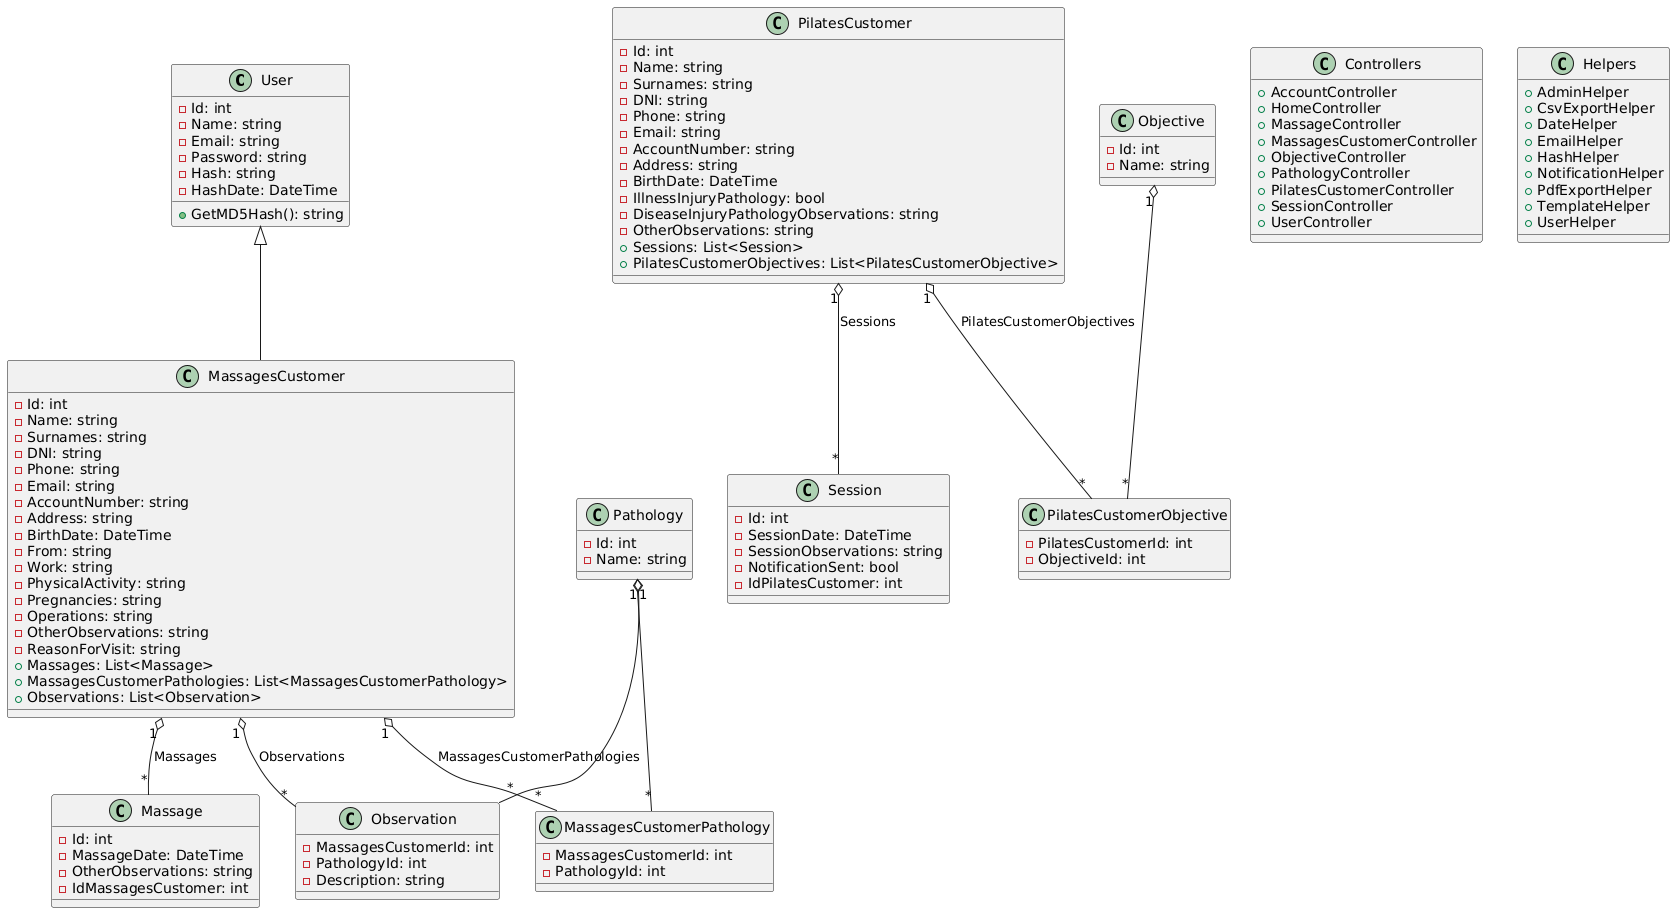

The diagram above was rendered by PlantUML. Its source (embedded in the PNG):
@startuml
' Clases principales
class User {
  - Id: int
  - Name: string
  - Email: string
  - Password: string
  - Hash: string
  - HashDate: DateTime
  + GetMD5Hash(): string
}

class MassagesCustomer {
  - Id: int
  - Name: string
  - Surnames: string
  - DNI: string
  - Phone: string
  - Email: string
  - AccountNumber: string
  - Address: string
  - BirthDate: DateTime
  - From: string
  - Work: string
  - PhysicalActivity: string
  - Pregnancies: string
  - Operations: string
  - OtherObservations: string
  - ReasonForVisit: string
  + Massages: List<Massage>
  + MassagesCustomerPathologies: List<MassagesCustomerPathology>
  + Observations: List<Observation>
}

class Massage {
  - Id: int
  - MassageDate: DateTime
  - OtherObservations: string
  - IdMassagesCustomer: int
}

class Pathology {
  - Id: int
  - Name: string
}

class MassagesCustomerPathology {
  - MassagesCustomerId: int
  - PathologyId: int
}

class Observation {
  - MassagesCustomerId: int
  - PathologyId: int
  - Description: string
}

class PilatesCustomer {
  - Id: int
  - Name: string
  - Surnames: string
  - DNI: string
  - Phone: string
  - Email: string
  - AccountNumber: string
  - Address: string
  - BirthDate: DateTime
  - IllnessInjuryPathology: bool
  - DiseaseInjuryPathologyObservations: string
  - OtherObservations: string
  + Sessions: List<Session>
  + PilatesCustomerObjectives: List<PilatesCustomerObjective>
}

class Session {
  - Id: int
  - SessionDate: DateTime
  - SessionObservations: string
  - NotificationSent: bool
  - IdPilatesCustomer: int
}

class Objective {
  - Id: int
  - Name: string
}

class PilatesCustomerObjective {
  - PilatesCustomerId: int
  - ObjectiveId: int
}

' Controladores y helpers como clases utilitarias
class Controllers {
  + AccountController
  + HomeController
  + MassageController
  + MassagesCustomerController
  + ObjectiveController
  + PathologyController
  + PilatesCustomerController
  + SessionController
  + UserController
}

class Helpers {
  + AdminHelper
  + CsvExportHelper
  + DateHelper
  + EmailHelper
  + HashHelper
  + NotificationHelper
  + PdfExportHelper
  + TemplateHelper
  + UserHelper
}

' Relaciones
User <|-- MassagesCustomer
MassagesCustomer "1" o-- "*" Massage : Massages
MassagesCustomer "1" o-- "*" MassagesCustomerPathology : MassagesCustomerPathologies
MassagesCustomer "1" o-- "*" Observation : Observations
Pathology "1" o-- "*" MassagesCustomerPathology
Pathology "1" o-- "*" Observation

PilatesCustomer "1" o-- "*" Session : Sessions
PilatesCustomer "1" o-- "*" PilatesCustomerObjective : PilatesCustomerObjectives
Objective "1" o-- "*" PilatesCustomerObjective
@enduml